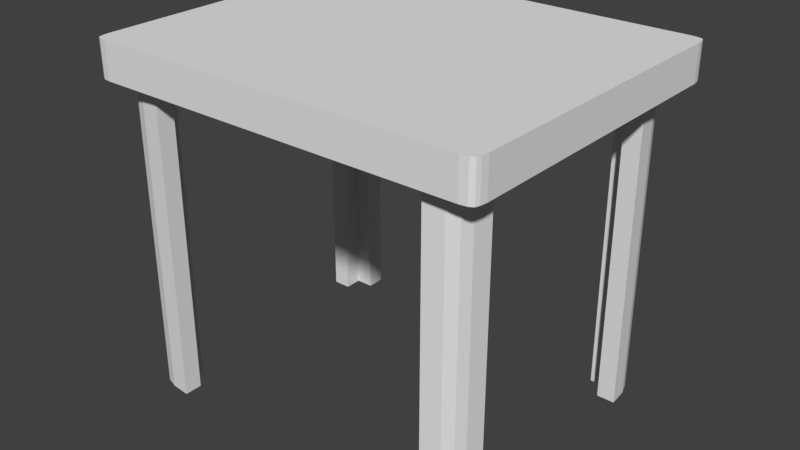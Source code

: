 # Source: Table.blend  (saved by Blender 2.78.0; exported with 4.5.12 LTS)
import bpy
from mathutils import Matrix  # noqa: F401  (used for matrix-valued properties, if any)

bpy.ops.wm.read_factory_settings(use_empty=True)
scene = bpy.context.scene
scene.name = 'Scene'

# ---- collections
col_collection_1 = bpy.data.collections.new('Collection 1'); scene.collection.children.link(col_collection_1)

# ---- materials (node trees are filled in below, after node groups)
mat_tablelegtext = bpy.data.materials.new('TableLegText')
mat_tablelegtext.alpha_threshold = 0.0
mat_tablelegtext.use_transparent_shadow = False
mat_tablelegtext.roughness = 0.5

# ---- material node trees

# ---- world
world_world = bpy.data.worlds.new('World'); scene.world = world_world
world_world.color = (0.05088, 0.05088, 0.05088)
world_world.use_sun_shadow = False
world_world.sun_shadow_jitter_overblur = 0.0
world_world.cycles.sampling_method = 'MANUAL'

# ---- meshes
me_cube = bpy.data.meshes.new('Cube')
me_cube.from_pydata([(-98.84, -98.06, -100.0), (-98.84, -98.06, 100.0), (-98.41, 98.09, -100.0), (-98.41, 98.09, 100.0), (98.88, -98.06, -100.0), (98.88, -98.06, 100.0), (98.88, 98.1, -100.0), (98.88, 98.1, 100.0), (-93.16, 100.0, -100.0), (-93.16, 100.0, 100.0), (-93.11, -100.0, -100.0), (-93.11, -100.0, 100.0), (93.18, 100.0, 100.0), (93.18, -100.0, -100.0), (93.18, 100.0, -100.0), (93.18, -100.0, 100.0), (-100.0, 91.69, -100.0), (-100.0, 91.69, 100.0), (100.0, 91.66, -100.0), (100.0, 91.66, 100.0), (-93.11, 91.56, 100.0), (-93.11, 91.56, -100.0), (93.1, 91.56, 100.0), (93.1, 91.56, -100.0), (-100.0, -91.29, -100.0), (100.0, -91.29, 100.0), (-93.11, -91.29, 100.0), (-93.11, -91.29, -100.0), (93.1, -91.29, 100.0), (93.1, -91.29, -100.0), (-100.0, -91.29, 100.0), (100.0, -91.29, -100.0), (-99.55, 95.56, 100.0), (99.53, 95.56, -100.0), (-99.55, 95.56, -100.0), (99.53, 95.56, 100.0), (-93.11, 95.78, 100.0), (-93.11, 95.78, -100.0), (93.1, 95.78, 100.0), (93.1, 95.78, -100.0), (96.8, 99.44, 100.0), (96.83, -99.43, -100.0), (96.8, 99.44, -100.0), (96.83, -99.43, 100.0), (96.83, 91.56, 100.0), (96.83, 91.56, -100.0), (96.83, -91.29, 100.0), (96.83, -91.29, -100.0), (96.83, 95.78, -100.0), (96.83, 95.78, 100.0), (-99.55, -95.56, -100.0), (99.55, -95.55, 100.0), (-93.11, -95.65, 100.0), (-93.11, -95.65, -100.0), (93.1, -95.65, 100.0), (93.1, -95.65, -100.0), (-99.55, -95.56, 100.0), (99.55, -95.55, -100.0), (96.83, -95.65, 100.0), (96.83, -95.65, -100.0), (-96.37, 99.44, -100.0), (-96.82, -99.44, 100.0), (-96.37, 99.44, 100.0), (-96.82, -99.44, -100.0), (-96.56, 91.56, -100.0), (-96.56, 91.56, 100.0), (-96.56, -91.29, -100.0), (-96.56, -91.29, 100.0), (-96.56, 95.78, 100.0), (-96.56, 95.78, -100.0), (-96.56, -95.65, -100.0), (-96.56, -95.65, 100.0)], [], [(34, 32, 3, 2), (42, 40, 7, 6), (57, 51, 5, 4), (63, 61, 1, 0), (59, 57, 4, 41), (71, 56, 1, 61), (54, 52, 11, 15), (70, 53, 10, 63), (13, 15, 11, 10), (60, 62, 9, 8), (41, 43, 15, 13), (58, 54, 15, 43), (53, 55, 13, 10), (8, 9, 12, 14), (37, 39, 23, 21), (49, 38, 22, 44), (69, 37, 21, 64), (38, 36, 20, 22), (68, 32, 17, 65), (48, 33, 18, 45), (33, 35, 19, 18), (24, 30, 17, 16), (50, 56, 30, 24), (21, 23, 29, 27), (44, 22, 28, 46), (64, 21, 27, 66), (22, 20, 26, 28), (65, 17, 30, 67), (45, 18, 31, 47), (18, 19, 25, 31), (6, 7, 35, 33), (42, 6, 33, 48), (62, 3, 32, 68), (12, 9, 36, 38), (60, 8, 37, 69), (40, 12, 38, 49), (8, 14, 39, 37), (16, 17, 32, 34), (7, 40, 49, 35), (14, 42, 48, 39), (23, 45, 47, 29), (19, 44, 46, 25), (39, 48, 45, 23), (35, 49, 44, 19), (51, 58, 43, 5), (4, 5, 43, 41), (55, 59, 41, 13), (14, 12, 40, 42), (29, 47, 59, 55), (25, 46, 58, 51), (0, 1, 56, 50), (27, 29, 55, 53), (46, 28, 54, 58), (66, 27, 53, 70), (28, 26, 52, 54), (67, 30, 56, 71), (47, 31, 57, 59), (31, 25, 51, 57), (26, 67, 71, 52), (24, 66, 70, 50), (2, 60, 69, 34), (9, 62, 68, 36), (20, 65, 67, 26), (16, 64, 66, 24), (36, 68, 65, 20), (34, 69, 64, 16), (2, 3, 62, 60), (50, 70, 63, 0), (52, 71, 61, 11), (10, 11, 61, 63)])
me_cube.materials.append(mat_tablelegtext)
me_cube.use_remesh_preserve_volume = False
me_cube.use_remesh_preserve_attributes = False
me_cube.use_mirror_vertex_groups = False
me_cube.update()
me_cube_003 = bpy.data.meshes.new('Cube.003')
me_cube_003.from_pydata([(-167.7, 8.361, -100.0), (-167.7, 8.361, 100.0), (-128.0, 128.4, -100.0), (-128.0, 128.4, 100.0), (12.06, -12.09, -100.0), (12.06, -12.09, 100.0), (-7.844, 167.8, -100.0), (-7.844, 167.8, 100.0), (212.1, 187.9, 100.0), (212.1, 187.9, -100.0), (212.1, -12.09, -100.0), (212.1, -12.09, 100.0), (-187.9, -212.1, -100.0), (-187.9, -212.1, 100.0), (12.06, -212.1, 100.0), (12.06, -212.1, -100.0)], [], [(0, 1, 3, 2), (2, 3, 7, 6), (6, 7, 8, 9), (5, 1, 13, 14), (2, 6, 4, 0), (7, 3, 1, 5), (9, 8, 11, 10), (5, 4, 10, 11), (4, 6, 9, 10), (7, 5, 11, 8), (15, 14, 13, 12), (4, 5, 14, 15), (1, 0, 12, 13), (0, 4, 15, 12)])
me_cube_003.use_remesh_preserve_volume = False
me_cube_003.use_remesh_preserve_attributes = False
me_cube_003.use_mirror_vertex_groups = False
me_cube_003.update()
me_cube_002 = bpy.data.meshes.new('Cube.002')
me_cube_002.from_pydata([(-167.7, 7.75, -100.0), (-167.7, 7.75, 100.0), (-128.0, 131.0, -100.0), (-128.0, 131.0, 100.0), (12.37, -12.42, -100.0), (12.37, -12.42, 100.0), (-7.17, 167.6, -100.0), (-7.17, 167.6, 100.0), (212.4, 187.6, 100.0), (212.4, 187.6, -100.0), (212.4, -12.42, -100.0), (212.4, -12.42, 100.0), (-187.6, -212.4, -100.0), (-187.6, -212.4, 100.0), (12.37, -212.4, 100.0), (12.37, -212.4, -100.0)], [], [(0, 1, 3, 2), (2, 3, 7, 6), (6, 7, 8, 9), (5, 1, 13, 14), (2, 6, 4, 0), (7, 3, 1, 5), (9, 8, 11, 10), (5, 4, 10, 11), (4, 6, 9, 10), (7, 5, 11, 8), (15, 14, 13, 12), (4, 5, 14, 15), (1, 0, 12, 13), (0, 4, 15, 12)])
me_cube_002.use_remesh_preserve_volume = False
me_cube_002.use_remesh_preserve_attributes = False
me_cube_002.use_mirror_vertex_groups = False
me_cube_002.update()
me_cube_000 = bpy.data.meshes.new('Cube.000')
me_cube_000.from_pydata([(-168.3, 7.881, -100.0), (-168.3, 7.881, 100.0), (-128.7, 128.6, -100.0), (-128.7, 128.6, 100.0), (12.38, -12.46, -100.0), (12.38, -12.46, 100.0), (-7.335, 168.7, -100.0), (-7.335, 168.7, 100.0), (212.4, 187.5, 100.0), (212.4, 187.5, -100.0), (212.4, -12.46, -100.0), (212.4, -12.46, 100.0), (-187.6, -212.5, -100.0), (-187.6, -212.5, 100.0), (12.38, -212.5, 100.0), (12.38, -212.5, -100.0)], [], [(0, 1, 3, 2), (2, 3, 7, 6), (6, 7, 8, 9), (5, 1, 13, 14), (2, 6, 4, 0), (7, 3, 1, 5), (9, 8, 11, 10), (5, 4, 10, 11), (4, 6, 9, 10), (7, 5, 11, 8), (15, 14, 13, 12), (4, 5, 14, 15), (1, 0, 12, 13), (0, 4, 15, 12)])
me_cube_000.use_remesh_preserve_volume = False
me_cube_000.use_remesh_preserve_attributes = False
me_cube_000.use_mirror_vertex_groups = False
me_cube_000.update()
me_cube_001 = bpy.data.meshes.new('Cube.001')
me_cube_001.from_pydata([(-168.1, 7.884, -100.0), (-168.1, 7.884, 100.0), (-127.8, 128.1, -100.0), (-127.8, 128.1, 100.0), (12.07, -11.96, -100.0), (12.07, -11.96, 100.0), (-7.277, 167.7, -100.0), (-7.277, 167.7, 100.0), (212.1, 188.0, 100.0), (212.1, 188.0, -100.0), (212.1, -11.96, -100.0), (212.1, -11.96, 100.0), (-187.9, -212.0, -100.0), (-187.9, -212.0, 100.0), (12.07, -212.0, 100.0), (12.07, -212.0, -100.0)], [], [(0, 1, 3, 2), (2, 3, 7, 6), (6, 7, 8, 9), (5, 1, 13, 14), (2, 6, 4, 0), (7, 3, 1, 5), (9, 8, 11, 10), (5, 4, 10, 11), (4, 6, 9, 10), (7, 5, 11, 8), (15, 14, 13, 12), (4, 5, 14, 15), (1, 0, 12, 13), (0, 4, 15, 12)])
me_cube_001.use_remesh_preserve_volume = False
me_cube_001.use_remesh_preserve_attributes = False
me_cube_001.use_mirror_vertex_groups = False
me_cube_001.update()

# ---- objects
ob_cube = bpy.data.objects.new('Cube', me_cube)
ob_leg_003 = bpy.data.objects.new('Leg.003', me_cube_003)
ob_leg_002 = bpy.data.objects.new('Leg.002', me_cube_002)
ob_leg_001 = bpy.data.objects.new('Leg.001', me_cube_000)
ob_leg = bpy.data.objects.new('Leg', me_cube_001)

# ---- transforms, parenting, visibility, modifiers, constraints
ob_cube.location = (102.5, -70.0, 185.0)
ob_cube.scale = (1.1, 0.9, 0.1)
ob_cube.hide_select = True
ob_cube.lineart.crease_threshold = 0.0
ob_leg_003.location = (190.6, -140.6, 87.5)
ob_leg_003.rotation_euler = (0.0, 0.0, -3.142)
ob_leg_003.scale = (0.05, 0.05, 0.875)
ob_leg_003.lock_location = (False, False, True)
ob_leg_003.lineart.crease_threshold = 0.0
ob_leg_002.location = (9.379, -140.6, 87.5)
ob_leg_002.rotation_euler = (0.0, 0.0, 1.571)
ob_leg_002.scale = (0.05, 0.05, 0.875)
ob_leg_002.lock_location = (False, False, True)
ob_leg_002.lineart.crease_threshold = 0.0
ob_leg_001.location = (190.6, 0.6189, 87.5)
ob_leg_001.rotation_euler = (0.0, 0.0, -1.571)
ob_leg_001.scale = (0.05, 0.05, 0.875)
ob_leg_001.lock_location = (False, False, True)
ob_leg_001.lineart.crease_threshold = 0.0
ob_leg.location = (9.396, 0.598, 87.5)
ob_leg.scale = (0.05, 0.05, 0.875)
ob_leg.lock_location = (False, False, True)
ob_leg.lineart.crease_threshold = 0.0

# ---- collection membership
col_collection_1.objects.link(ob_cube)
col_collection_1.objects.link(ob_leg_003)
col_collection_1.objects.link(ob_leg_002)
col_collection_1.objects.link(ob_leg_001)
col_collection_1.objects.link(ob_leg)

# ---- scene / render settings (as saved in the file)
scene.frame_start = 1; scene.frame_end = 250; scene.frame_set(1)
scene.render.engine = 'BLENDER_EEVEE_NEXT'
scene.render.resolution_percentage = 50
scene.render.dither_intensity = 0.0
scene.cycles.use_denoising = False
scene.cycles.samples = 128
scene.cycles.sampling_pattern = 'TABULATED_SOBOL'
scene.cycles.light_sampling_threshold = 0.0
scene.cycles.use_adaptive_sampling = False
scene.cycles.use_light_tree = False
scene.cycles.blur_glossy = 0.0
scene.cycles.sample_clamp_indirect = 0.0
scene.view_settings.view_transform = 'Standard'
scene.unit_settings.scale_length = 0.002
bpy.context.view_layer.update()

# ---- added for rendering (the .blend has no active camera and no usable light): camera, sun
cam_auto = bpy.data.cameras.new('AutoCamera')
cam_auto.lens = 50.0
cam_auto.sensor_width = 36.0
cam_auto.clip_end = 5597.27
ob_auto_camera = bpy.data.objects.new('AutoCamera', cam_auto)
scene.collection.objects.link(ob_auto_camera)
ob_auto_camera.location = (421.434, -452.721, 352.647)
ob_auto_camera.rotation_euler = (1.09748, -7.21219e-08, 0.694738)
scene.camera = ob_auto_camera
light_auto_sun = bpy.data.lights.new('AutoSun', 'SUN')
light_auto_sun.energy = 3.0
light_auto_sun.angle = 0.0523599
ob_auto_sun = bpy.data.objects.new('AutoSun', light_auto_sun)
scene.collection.objects.link(ob_auto_sun)
ob_auto_sun.rotation_euler = (0.872665, 0.174533, 0.523599)
bpy.context.view_layer.update()
